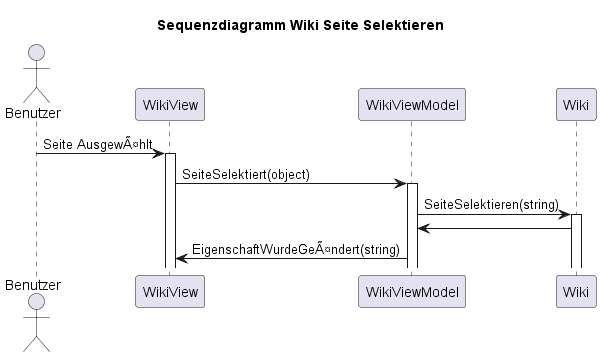

The diagram above was rendered by PlantUML. Its source (embedded in the PNG):
@startuml WikiSeite Selektieren
title Sequenzdiagramm Wiki Seite Selektieren

actor Benutzer
participant "WikiView" as WikiView
participant "WikiViewModel" as WikiViewModel
participant "Wiki" as Wiki

Benutzer -> WikiView: Seite AusgewÃ¤hlt
activate WikiView

WikiView -> WikiViewModel: SeiteSelektiert(object)
activate WikiViewModel

WikiViewModel -> Wiki: SeiteSelektieren(string)
activate Wiki

Wiki -> WikiViewModel:

WikiViewModel -> WikiView: EigenschaftWurdeGeÃ¤ndert(string)

@enduml